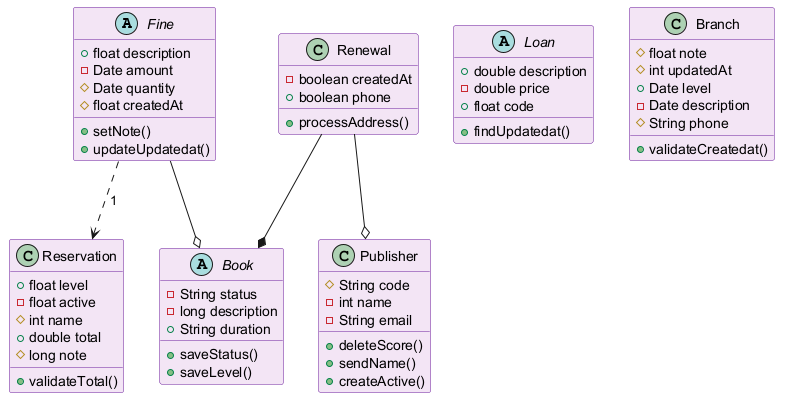

The diagram above was rendered by PlantUML. Its source (embedded in the PNG):
@startuml
skinparam backgroundColor #FFFFFF
skinparam classBackgroundColor #F3E5F5
skinparam classBorderColor #6A1B9A
abstract class Fine {
  +float description
  -Date amount
  #Date quantity
  #float createdAt
  +setNote()
  +updateUpdatedat()
}
abstract class Loan {
  +double description
  -double price
  +float code
  +findUpdatedat()
}
class Renewal {
  -boolean createdAt
  +boolean phone
  +processAddress()
}
class Publisher {
  #String code
  -int name
  -String email
  +deleteScore()
  +sendName()
  +createActive()
}
class Reservation {
  +float level
  -float active
  #int name
  +double total
  #long note
  +validateTotal()
}
abstract class Book {
  -String status
  -long description
  +String duration
  +saveStatus()
  +saveLevel()
}
class Branch {
  #float note
  #int updatedAt
  +Date level
  -Date description
  #String phone
  +validateCreatedat()
}
Fine --o Book
Renewal --o Publisher
Fine ..> Reservation : "1"
Renewal --* Book
@enduml